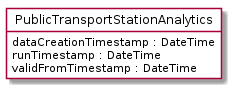

The diagram above was rendered by PlantUML. Its source (embedded in the PNG):
@startuml
hide circle
hide methods
hide stereotype
show <<Enumeration>> stereotype
skinparam class {
   BackgroundColor<<Enumeration>> #E6F5F7
   BackgroundColor<<Ref>> #FFFFE0
   BackgroundColor<<Pivot>> #FFFFFFF
   BackgroundColor<<SimpleType>> #E2F0DA
   BackgroundColor #FCF2E3
}

class PublicTransportStationAnalytics <<Pivot>> {
    dataCreationTimestamp : DateTime
    runTimestamp : DateTime
    validFromTimestamp : DateTime
}


@enduml